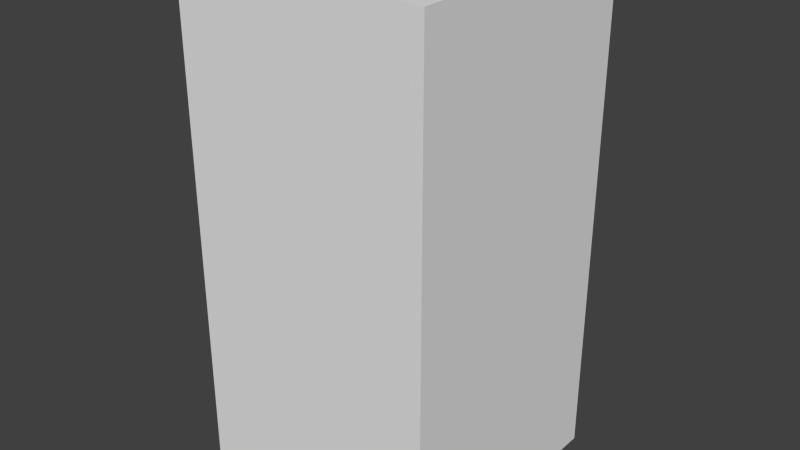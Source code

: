 # Source: greyCircleOne.blend  (saved by Blender 2.68.0; exported with 4.5.12 LTS)
import bpy
from mathutils import Matrix  # noqa: F401  (used for matrix-valued properties, if any)

bpy.ops.wm.read_factory_settings(use_empty=True)
scene = bpy.context.scene
scene.name = 'Scene'

# ---- collections
col_collection_1 = bpy.data.collections.new('Collection 1'); scene.collection.children.link(col_collection_1)

# ---- world
world_world = bpy.data.worlds.new('World'); scene.world = world_world
world_world.color = (0.05088, 0.05088, 0.05088)
world_world.use_sun_shadow = False
world_world.sun_shadow_jitter_overblur = 0.0
world_world.cycles.sampling_method = 'MANUAL'
world_world.cycles.sample_map_resolution = 256

# ---- meshes
me_greycircleone = bpy.data.meshes.new('greyCircleOne')
me_greycircleone.from_pydata([(-0.5, -0.5, -1.0), (-0.5, 0.5, -1.0), (0.5, 0.5, -1.0), (0.5, -0.5, -1.0), (-0.5, -0.5, 1.0), (-0.5, 0.5, 1.0), (0.5, 0.5, 1.0), (0.5, -0.5, 1.0)], [], [(4, 5, 1, 0), (5, 6, 2, 1), (6, 7, 3, 2), (7, 4, 0, 3), (0, 1, 2, 3), (7, 6, 5, 4)])
me_greycircleone.use_remesh_preserve_volume = False
me_greycircleone.use_remesh_preserve_attributes = False
me_greycircleone.use_mirror_vertex_groups = False
me_greycircleone.update()

# ---- objects
ob_greycircleone = bpy.data.objects.new('greyCircleOne', me_greycircleone)

# ---- transforms, parenting, visibility, modifiers, constraints
ob_greycircleone.location = (0.0, 0.0, 0.0)
ob_greycircleone.lineart.crease_threshold = 0.0

# ---- collection membership
col_collection_1.objects.link(ob_greycircleone)

# ---- scene / render settings (as saved in the file)
scene.frame_start = 1; scene.frame_end = 250; scene.frame_set(1)
scene.render.engine = 'BLENDER_EEVEE_NEXT'
scene.render.image_settings.color_mode = 'RGB'
scene.render.image_settings.compression = 90
scene.render.resolution_percentage = 50
scene.render.dither_intensity = 0.0
scene.cycles.use_denoising = False
scene.cycles.samples = 10
scene.cycles.sampling_pattern = 'TABULATED_SOBOL'
scene.cycles.light_sampling_threshold = 0.0
scene.cycles.use_adaptive_sampling = False
scene.cycles.use_light_tree = False
scene.cycles.blur_glossy = 0.0
scene.cycles.volume_bounces = 1
scene.cycles.pixel_filter_type = 'GAUSSIAN'
scene.cycles.sample_clamp_indirect = 0.0
scene.view_settings.view_transform = 'Standard'
bpy.context.view_layer.update()

# ---- added for rendering (the .blend has no active camera and no usable light): camera, sun
cam_auto = bpy.data.cameras.new('AutoCamera')
cam_auto.lens = 50.0
cam_auto.sensor_width = 36.0
cam_auto.clip_end = 1000.0
ob_auto_camera = bpy.data.objects.new('AutoCamera', cam_auto)
scene.collection.objects.link(ob_auto_camera)
ob_auto_camera.location = (2.26633, -2.71959, 1.81306)
ob_auto_camera.rotation_euler = (1.09748, -7.21219e-08, 0.694738)
scene.camera = ob_auto_camera
light_auto_sun = bpy.data.lights.new('AutoSun', 'SUN')
light_auto_sun.energy = 3.0
light_auto_sun.angle = 0.0523599
ob_auto_sun = bpy.data.objects.new('AutoSun', light_auto_sun)
scene.collection.objects.link(ob_auto_sun)
ob_auto_sun.rotation_euler = (0.872665, 0.174533, 0.523599)
bpy.context.view_layer.update()
